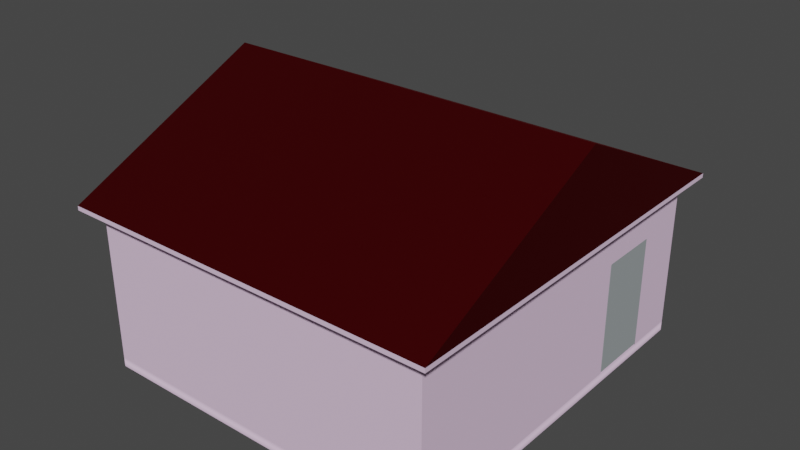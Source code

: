 # Source: house.blend  (saved by Blender 2.82.7; exported with 4.5.12 LTS)
import bpy
from mathutils import Matrix  # noqa: F401  (used for matrix-valued properties, if any)

bpy.ops.wm.read_factory_settings(use_empty=True)
scene = bpy.context.scene
scene.name = 'Scene'

# ---- collections
col_collection = bpy.data.collections.new('Collection'); scene.collection.children.link(col_collection)

# ---- materials (node trees are filled in below, after node groups)
mat_wall = bpy.data.materials.new('Wall')
mat_wall.alpha_threshold = 0.0
mat_wall.use_transparent_shadow = False
mat_wall.line_color = (0.0, 0.0, 0.0, 1.0)
mat_toit = bpy.data.materials.new('Toit')
mat_toit.use_transparent_shadow = False
mat_door = bpy.data.materials.new('Door')
mat_door.use_transparent_shadow = False

# ---- material node trees
mat_wall.use_nodes = True; mat_wall.node_tree.nodes.clear()
_N = mat_wall.node_tree.nodes; _L = mat_wall.node_tree.links
n0 = _N.new('ShaderNodeOutputMaterial'); n0.name = 'Material Output'; n0.location = (300, 300)
n1 = _N.new('ShaderNodeBsdfPrincipled'); n1.name = 'Principled BSDF'; n1.location = (10, 300)
n1.distribution = 'GGX'
n1.subsurface_method = 'BURLEY'
n1.inputs[0].default_value = (0.8, 0.5909, 0.7924, 1.0)
n1.inputs[2].default_value = 0.1917
n1.inputs[3].default_value = 1.45
n1.inputs[13].default_value = 0.0
n1.inputs[27].default_value = (0.0, 0.0, 0.0, 1.0)
n1.inputs[28].default_value = 1.0
_L.new(n1.outputs[0], n0.inputs[0])
n0.is_active_output = True
mat_toit.use_nodes = True; mat_toit.node_tree.nodes.clear()
_N = mat_toit.node_tree.nodes; _L = mat_toit.node_tree.links
n0 = _N.new('ShaderNodeOutputMaterial'); n0.name = 'Material Output'; n0.location = (396, 240)
n1 = _N.new('ShaderNodeBsdfPrincipled'); n1.name = 'Principled BSDF'; n1.location = (116, 296)
n1.distribution = 'GGX'
n1.subsurface_method = 'BURLEY'
n1.inputs[0].default_value = (0.1107, 0.002942, 0.004477, 1.0)
n1.inputs[1].default_value = 1.0
n1.inputs[2].default_value = 0.7
n1.inputs[3].default_value = 1.45
n1.inputs[13].default_value = 1.0
n1.inputs[27].default_value = (0.0, 0.0, 0.0, 1.0)
n1.inputs[28].default_value = 1.0
_L.new(n1.outputs[0], n0.inputs[0])
n0.is_active_output = True
mat_door.use_nodes = True; mat_door.node_tree.nodes.clear()
_N = mat_door.node_tree.nodes; _L = mat_door.node_tree.links
n0 = _N.new('ShaderNodeOutputMaterial'); n0.name = 'Material Output'; n0.location = (300, 300)
n1 = _N.new('ShaderNodeBsdfPrincipled'); n1.name = 'Principled BSDF'; n1.location = (10, 300)
n1.distribution = 'GGX'
n1.subsurface_method = 'BURLEY'
n1.inputs[0].default_value = (0.3242, 0.3569, 0.3672, 1.0)
n1.inputs[2].default_value = 0.4167
n1.inputs[3].default_value = 1.45
n1.inputs[13].default_value = 0.0
n1.inputs[27].default_value = (0.0, 0.0, 0.0, 1.0)
n1.inputs[28].default_value = 1.0
_L.new(n1.outputs[0], n0.inputs[0])
n0.is_active_output = True

# ---- world
world_world = bpy.data.worlds.new('World'); scene.world = world_world
world_world.use_nodes = True; world_world.node_tree.nodes.clear()
_N = world_world.node_tree.nodes; _L = world_world.node_tree.links
n0 = _N.new('ShaderNodeOutputWorld'); n0.name = 'World Output'; n0.location = (300, 300)
n1 = _N.new('ShaderNodeBackground'); n1.name = 'Background'; n1.location = (10, 300)
n1.inputs[0].default_value = (0.05088, 0.05088, 0.05088, 1.0)
_L.new(n1.outputs[0], n0.inputs[0])
n0.is_active_output = True
world_world.color = (0.05088, 0.05088, 0.05088)
world_world.use_sun_shadow = False
world_world.sun_shadow_jitter_overblur = 0.0

# ---- meshes
me_cube = bpy.data.meshes.new('Cube')
me_cube.from_pydata([(4.341, 5.228, 3.002), (4.341, 5.228, -1.0), (4.341, -4.711, 3.002), (4.341, -4.711, -1.0), (-5.003, 5.228, 3.002), (-5.003, 5.228, -1.0), (-5.003, -4.711, 3.002), (-5.003, -4.711, -1.0), (4.735, -5.13, 3.056), (-5.397, -5.13, 3.056), (4.735, 5.647, 3.056), (-5.397, 5.647, 3.056), (4.735, -5.13, 3.056), (-5.397, -5.13, 3.056), (4.735, 5.647, 3.056), (-5.397, 5.647, 3.056), (4.735, -5.13, 3.17), (-5.397, -5.13, 3.17), (4.735, 5.647, 3.17), (-5.397, 5.647, 3.17), (4.735, 0.2585, 3.056), (-5.397, 0.2585, 3.056), (4.735, 0.2585, 3.056), (-5.397, 0.2585, 3.056), (4.735, 0.2585, 3.17), (-5.397, 0.2585, 3.17), (4.735, -5.13, 3.17), (-5.397, -5.13, 3.17), (4.735, 0.2585, 3.17), (-5.397, 0.2585, 3.17), (-5.397, 5.647, 3.17), (4.735, 5.647, 3.17), (4.735, -5.13, 3.17), (-5.397, -5.13, 3.17), (4.735, 0.2585, 5.701), (-5.397, 0.2585, 5.701), (-5.397, 5.647, 3.17), (4.735, 5.647, 3.17), (4.341, 2.163, -1.0), (4.341, 3.808, -1.0), (4.341, 2.167, 1.966), (4.341, 3.808, 1.966), (3.341, 5.228, 3.002), (3.341, 5.228, -1.0), (3.341, -4.711, 3.002), (3.341, -4.711, -1.0), (3.341, 3.808, -1.0), (3.341, 2.163, -1.0), (3.341, 2.167, 1.966), (3.341, 3.808, 1.966), (3.341, 5.228, 3.002), (3.341, -4.711, 3.002), (3.341, 2.167, 1.966), (3.341, 3.808, 1.966), (4.341, 5.228, 3.002), (4.341, 5.228, -1.0), (4.341, -4.711, 3.002), (4.341, -4.711, -1.0), (4.341, 3.808, -1.0), (4.341, 2.163, -1.0), (4.341, 2.167, 1.966), (4.341, 3.808, 1.966), (4.341, 4.228, -1.0), (-5.003, 4.228, -1.0), (4.341, 4.228, 3.002), (-5.003, 4.228, 3.002), (4.341, 4.228, -1.0), (-5.003, 4.228, -1.0), (4.341, 4.228, 3.002), (-5.003, 4.228, 3.002), (-5.003, 5.228, 3.002), (4.341, 5.228, 3.002), (4.341, 5.228, -1.0), (-5.003, 5.228, -1.0), (-4.003, -4.711, -1.0), (-4.003, -4.711, 3.002), (-4.003, 5.228, 3.002), (-4.003, 5.228, -1.0), (-4.003, -4.711, -1.0), (-4.003, -4.711, 3.002), (-4.003, 5.228, 3.002), (-4.003, 5.228, -1.0), (-5.003, -4.711, -1.0), (-5.003, -4.711, 3.002), (-5.003, 5.228, 3.002), (-5.003, 5.228, -1.0), (-5.003, -3.711, -1.0), (-5.003, -3.711, 3.002), (4.341, -3.711, 3.002), (4.341, -3.711, -1.0), (-5.003, -3.711, -1.0), (-5.003, -3.711, 3.002), (4.341, -3.711, 3.002), (4.341, -3.711, -1.0), (-5.003, -4.711, -1.0), (-5.003, -4.711, 3.002), (4.341, -4.711, 3.002), (4.341, -4.711, -1.0), (4.341, 5.228, -1.26), (-5.003, 5.228, -1.26), (-5.003, -4.711, -1.26), (4.341, -4.711, -1.26), (4.341, 3.808, -1.26), (4.341, 2.163, -1.26)], [], [(6, 87, 88, 2), (5, 7, 3, 38, 39, 1), (17, 35, 19, 36, 25, 33), (4, 6, 13, 21, 15, 14, 0), (2, 0, 14, 20, 12, 13, 6), (11, 23, 9, 27, 29, 30), (8, 22, 10, 31, 28, 26), (8, 12, 13, 9), (22, 20, 12, 8), (23, 21, 15, 11), (11, 15, 14, 10), (34, 35, 17, 16), (9, 8, 26, 27), (10, 11, 30, 31), (18, 19, 35, 34), (9, 13, 21, 23), (10, 14, 20, 22), (32, 26, 27, 33), (24, 28, 26, 32), (25, 29, 30, 36), (36, 30, 31, 37), (37, 31, 28, 24), (33, 27, 29, 25), (16, 32, 33, 17), (18, 34, 16, 32, 24, 37), (19, 36, 37, 18), (4, 76, 75, 6), (39, 41, 49, 46), (43, 46, 49, 48, 47, 45, 44, 42), (68, 69, 70, 71), (40, 38, 47, 48), (0, 2, 6, 4), (2, 44, 42, 0), (63, 65, 64, 62), (55, 54, 56, 57, 59, 60, 61, 58), (0, 64, 65, 4), (67, 66, 68, 69), (73, 70, 71, 72), (51, 50, 54, 56), (53, 61, 60, 52), (74, 75, 76, 77), (78, 81, 80, 79), (82, 83, 84, 85), (80, 79, 83, 84), (89, 88, 87, 86), (93, 90, 91, 92), (97, 96, 95, 94), (91, 92, 96, 95), (99, 98, 102, 103, 101, 100), (5, 1, 98, 99), (39, 38, 103, 102), (7, 5, 99, 100), (38, 3, 101, 103), (1, 39, 102, 98), (3, 7, 100, 101)])
me_cube.polygons.foreach_set('use_smooth', [0, 0, 0, 0, 0, 0, 0, 0, 0, 0, 0, 0, 0, 0, 0, 0, 0, 0, 0, 0, 0, 0, 0, 0, 0, 0, 0, 1, 0, 0, 0, 0, 0, 0, 0, 0, 0, 0, 0, 0, 0, 0, 0, 0, 0, 0, 0, 0, 0, 0, 0, 0, 0, 0, 0])
me_cube.polygons.foreach_set('material_index', [0, 0, 1, 0, 0, 0, 0, 0, 0, 0, 0, 1, 0, 0, 1, 0, 0, 0, 0, 0, 0, 0, 0, 0, 1, 0, 0, 0, 0, 0, 0, 0, 0, 0, 0, 0, 0, 0, 0, 0, 0, 0, 0, 0, 0, 0, 0, 0, 0, 0, 0, 0, 0, 0, 0])
_uv = me_cube.uv_layers.new(name='UVMap')
_uv.uv.foreach_set('vector', [0.625, 1.0, 0.625, 1.0, 0.625, 0.75, 0.625, 0.75, 0.125, 0.5, 0.125, 0.75, 0.375, 0.75, 0.375, 0.5771, 0.375, 0.5357, 0.375, 0.5, 0.875, 0.75, 0.875, 0.625, 0.875, 0.5, 0.875, 0.5, 0.875, 0.625, 0.875, 0.75, 0.625, 0.25, 0.625, 0.0, 0.625, 0.0, 0.625, 0.125, 0.625, 0.25, 0.625, 0.5, 0.625, 0.5, 0.625, 0.75, 0.625, 0.5, 0.625, 0.5, 0.625, 0.625, 0.625, 0.75, 0.625, 1.0, 0.625, 1.0, 0.875, 0.5, 0.875, 0.625, 0.875, 0.75, 0.875, 0.75, 0.875, 0.625, 0.875, 0.5, 0.625, 0.75, 0.625, 0.625, 0.625, 0.5, 0.625, 0.5, 0.625, 0.625, 0.625, 0.75, 0.625, 0.75, 0.625, 0.75, 0.875, 0.75, 0.875, 0.75, 0.625, 0.625, 0.625, 0.625, 0.625, 0.75, 0.625, 0.75, 0.875, 0.625, 0.875, 0.625, 0.875, 0.5, 0.875, 0.5, 0.875, 0.5, 0.875, 0.5, 0.625, 0.5, 0.625, 0.5, 0.625, 0.625, 0.875, 0.625, 0.875, 0.75, 0.625, 0.75, 0.875, 0.75, 0.625, 0.75, 0.625, 0.75, 0.875, 0.75, 0.625, 0.5, 0.875, 0.5, 0.875, 0.5, 0.625, 0.5, 0.625, 0.5, 0.875, 0.5, 0.875, 0.625, 0.625, 0.625, 0.875, 0.75, 0.875, 0.75, 0.875, 0.625, 0.875, 0.625, 0.625, 0.5, 0.625, 0.5, 0.625, 0.625, 0.625, 0.625, 0.625, 0.75, 0.625, 0.75, 0.875, 0.75, 0.875, 0.75, 0.625, 0.625, 0.625, 0.625, 0.625, 0.75, 0.625, 0.75, 0.875, 0.625, 0.875, 0.625, 0.875, 0.5, 0.875, 0.5, 0.875, 0.5, 0.875, 0.5, 0.625, 0.5, 0.625, 0.5, 0.625, 0.5, 0.625, 0.5, 0.625, 0.625, 0.625, 0.625, 0.875, 0.75, 0.875, 0.75, 0.875, 0.625, 0.875, 0.625, 0.625, 0.75, 0.625, 0.75, 0.875, 0.75, 0.875, 0.75, 0.625, 0.5, 0.625, 0.625, 0.625, 0.75, 0.625, 0.75, 0.625, 0.625, 0.625, 0.5, 0.875, 0.5, 0.875, 0.5, 0.625, 0.5, 0.625, 0.5, 0.625, 0.25, 0.625, 0.25, 0.625, 0.0, 0.625, 0.0, 0.0, 0.0, 0.0, 0.0, 0.0, 0.0, 0.0, 0.0, 0.375, 0.5, 0.375, 0.5357, 0.5603, 0.5357, 0.5603, 0.577, 0.375, 0.5771, 0.375, 0.75, 0.625, 0.75, 0.625, 0.5, 0.625, 0.5, 0.625, 0.25, 0.625, 0.25, 0.625, 0.5, 0.0, 0.0, 0.0, 0.0, 0.0, 0.0, 0.0, 0.0, 0.0, 0.0, 0.0, 0.0, 0.0, 0.0, 0.0, 0.0, 0.625, 0.75, 0.625, 0.75, 0.625, 0.5, 0.625, 0.5, 0.375, 0.25, 0.625, 0.25, 0.625, 0.5, 0.375, 0.5, 0.375, 0.5, 0.625, 0.5, 0.625, 0.75, 0.375, 0.75, 0.375, 0.5771, 0.5603, 0.577, 0.5603, 0.5357, 0.375, 0.5357, 0.625, 0.5, 0.625, 0.5, 0.625, 0.25, 0.625, 0.25, 0.375, 0.25, 0.375, 0.5, 0.625, 0.5, 0.625, 0.25, 0.375, 0.25, 0.625, 0.25, 0.625, 0.5, 0.375, 0.5, 0.625, 0.75, 0.625, 0.5, 0.625, 0.5, 0.625, 0.75, 0.5603, 0.5357, 0.5603, 0.5357, 0.5603, 0.577, 0.5603, 0.577, 0.375, 0.0, 0.625, 0.0, 0.625, 0.25, 0.375, 0.25, 0.375, 0.0, 0.375, 0.25, 0.625, 0.25, 0.625, 0.0, 0.375, 0.0, 0.625, 0.0, 0.625, 0.25, 0.375, 0.25, 0.625, 0.25, 0.625, 0.0, 0.625, 0.0, 0.625, 0.25, 0.375, 0.75, 0.625, 0.75, 0.625, 1.0, 0.375, 1.0, 0.375, 0.75, 0.375, 1.0, 0.625, 1.0, 0.625, 0.75, 0.375, 0.75, 0.625, 0.75, 0.625, 1.0, 0.375, 1.0, 0.625, 1.0, 0.625, 0.75, 0.625, 0.75, 0.625, 1.0, 0.125, 0.5, 0.375, 0.5, 0.375, 0.5357, 0.375, 0.5771, 0.375, 0.75, 0.125, 0.75, 0.125, 0.5, 0.375, 0.5, 0.375, 0.5, 0.125, 0.5, 0.375, 0.5357, 0.375, 0.5771, 0.375, 0.5771, 0.375, 0.5357, 0.125, 0.75, 0.125, 0.5, 0.125, 0.5, 0.125, 0.75, 0.375, 0.5771, 0.375, 0.75, 0.375, 0.75, 0.375, 0.5771, 0.375, 0.5, 0.375, 0.5357, 0.375, 0.5357, 0.375, 0.5, 0.375, 0.75, 0.125, 0.75, 0.125, 0.75, 0.375, 0.75])
me_cube.materials.append(mat_wall)
me_cube.materials.append(mat_toit)
me_cube.materials.append(mat_door)
me_cube.use_remesh_preserve_volume = False
me_cube.use_remesh_preserve_attributes = False
me_cube.use_mirror_vertex_groups = False
me_cube.update()
me_cube.normals_split_custom_set([tuple(v) for v in zip(*[iter([4.777e-05, -2.088e-12, 1.0, 0.0, 0.0, -1.0, 0.0, 0.0, -1.0, 2.088e-12, 4.777e-05, 1.0, 5.135e-09, 0.0, 1.0, 5.135e-09, 0.0, 1.0, 5.135e-09, 0.0, 1.0, 5.135e-09, 0.0, 1.0, 5.135e-09, 0.0, 1.0, 5.135e-09, 0.0, 1.0, -1.0, 0.0, 0.0, -1.0, 0.0, 0.0, -1.0, 0.0, 0.0, -1.0, 0.0, 0.0, -1.0, 0.0, 0.0, -1.0, 0.0, 0.0, -0.1366, 0.1369, -0.9811, -0.1622, 0.06433, -0.9847, -0.06786, 0.06379, -0.9957, -0.06786, 0.06379, -0.9957, -0.06786, 0.06379, -0.9957, -0.06786, 0.06379, -0.9957, -0.06838, 0.1579, -0.9851, 0.1366, -0.1369, -0.9811, 0.1622, -0.06433, -0.9847, 0.06786, -0.06379, -0.9957, 0.06786, -0.06379, -0.9957, 0.06786, -0.06379, -0.9957, 0.06786, -0.06379, -0.9957, 0.06838, -0.1579, -0.9851, -1.0, 0.0, 0.0, -1.0, 0.0, 0.0, -1.0, 0.0, 0.0, -1.0, 0.0, 0.0, -1.0, 0.0, 0.0, -1.0, 0.0, 0.0, 1.0, 0.0, 0.0, 1.0, 0.0, 0.0, 1.0, 0.0, 0.0, 1.0, 0.0, 0.0, 1.0, 0.0, 0.0, 1.0, 0.0, 0.0, 0.0, 0.0, 1.0, 0.0, 0.0, 1.0, 0.0, 0.0, 1.0, 0.0, 0.0, 1.0, 0.0, 0.0, 1.0, 0.0, 0.0, 1.0, 0.0, 0.0, 1.0, 0.0, 0.0, 1.0, 0.0, 0.0, 1.0, 0.0, 0.0, 1.0, 0.0, 0.0, 1.0, 0.0, 0.0, 1.0, 0.0, 0.0, 1.0, 0.0, 0.0, 1.0, 0.0, 0.0, 1.0, 0.0, 0.0, 1.0, 3.162e-08, -0.4252, 0.9051, 3.162e-08, -0.4252, 0.9051, 3.162e-08, -0.4252, 0.9051, 3.162e-08, -0.4252, 0.9051, 0.0, -1.0, 0.0, 0.0, -1.0, 0.0, 0.0, -1.0, 0.0, 0.0, -1.0, 0.0, 0.0, 1.0, 0.0, 0.0, 1.0, 0.0, 0.0, 1.0, 0.0, 0.0, 1.0, 0.0, -1.817e-08, 0.4252, 0.9051, -1.817e-08, 0.4252, 0.9051, -1.817e-08, 0.4252, 0.9051, -1.817e-08, 0.4252, 0.9051, 0.0, 0.0, 1.0, 0.0, 0.0, 1.0, 0.0, 0.0, 1.0, 0.0, 0.0, 1.0, 0.0, 0.0, 1.0, 0.0, 0.0, 1.0, 0.0, 0.0, 1.0, 0.0, 0.0, 1.0, 0.0, 0.0, 1.0, 0.0, 0.0, 1.0, 0.0, 0.0, 1.0, 0.0, 0.0, 1.0, 0.0, 0.0, 1.0, 0.0, 0.0, 1.0, 0.0, 0.0, 1.0, 0.0, 0.0, 1.0, 0.0, 0.0, 1.0, 0.0, 0.0, 1.0, 0.0, 0.0, 1.0, 0.0, 0.0, 1.0, 0.0, 0.0, 1.0, 0.0, 0.0, 1.0, 0.0, 0.0, 1.0, 0.0, 0.0, 1.0, 0.0, 0.0, 1.0, 0.0, 0.0, 1.0, 0.0, 0.0, 1.0, 0.0, 0.0, 1.0, 0.0, 0.0, 1.0, 0.0, 0.0, 1.0, 0.0, 0.0, 1.0, 0.0, 0.0, 1.0, 0.0, 0.0, 1.0, 0.0, 0.0, 1.0, 0.0, 0.0, 1.0, 0.0, 0.0, 1.0, 1.0, 0.0, 0.0, 1.0, 0.0, 0.0, 1.0, 0.0, 0.0, 1.0, 0.0, 0.0, 1.0, 0.0, 0.0, 1.0, 0.0, 0.0, 0.0, 0.0, 1.0, 0.0, 0.0, 1.0, 0.0, 0.0, 1.0, 0.0, 0.0, 1.0, -2.088e-12, -4.777e-05, 1.0, 0.0, 0.0, -1.0, 0.0, 0.0, -1.0, 4.777e-05, -2.088e-12, 1.0, -1.0, 4.371e-08, -4.371e-08, 0.0, -1.0, 0.0, 0.0, -1.0, 0.0, 0.0, -1.0, 0.0, -1.0, 0.0, 0.0, -1.0, 0.0, 0.0, -1.0, 0.0, 0.0, -1.0, 0.0, 0.0, -1.0, 0.0, 0.0, -1.0, 0.0, 0.0, -1.0, 0.0, 0.0, -1.0, 0.0, 0.0, 4.371e-08, 1.0, 4.371e-08, 0.0, 1.0, 4.371e-08, 0.0, 0.0, -1.0, 0.0, 0.0, -1.0, 0.0, 1.0, -0.001501, -1.0, 0.001486, -2.231e-06, 0.0, 1.0, -0.001501, 0.0, 1.0, -0.001501, 0.0, 0.0, -1.0, 0.0, 0.0, -1.0, 0.0, 0.0, -1.0, 0.0, 0.0, -1.0, 2.088e-12, 4.777e-05, 1.0, 0.0, 0.0, -1.0, 0.0, 0.0, -1.0, -4.777e-05, 2.088e-12, 1.0, 0.0, 1.0, 0.0, 0.0, 1.0, 0.0, 0.0, 1.0, 0.0, 0.0, 1.0, 0.0, 1.0, 0.0, 0.0, 1.0, 0.0, 0.0, 1.0, 0.0, 0.0, 1.0, 0.0, 0.0, 1.0, 0.0, 0.0, 1.0, 0.0, 0.0, 1.0, 0.0, 0.0, 1.0, 0.0, 0.0, -4.777e-05, 2.088e-12, 1.0, 0.0, 0.0, -1.0, 0.0, 0.0, -1.0, -2.088e-12, -4.777e-05, 1.0, 0.0, -1.0, 0.0, 0.0, -1.0, 0.0, 0.0, -1.0, 0.0, 0.0, -1.0, 0.0, 0.0, 1.0, 0.0, 0.0, 1.0, 0.0, 0.0, 1.0, 0.0, 0.0, 1.0, 0.0, 1.0, -4.371e-08, 4.371e-08, 1.0, 0.0, 4.371e-08, 0.0, 0.0, -1.0, 0.0, 0.0, -1.0, -4.371e-08, -1.0, 4.371e-08, 0.0, 0.0, -1.0, 0.0, 0.0, -1.0, 0.0, 1.0, 4.371e-08, -1.0, 0.0, 0.0, -1.0, 0.0, 0.0, -1.0, 0.0, 0.0, -1.0, 0.0, 0.0, 1.0, 0.0, 0.0, 1.0, 0.0, 0.0, 1.0, 0.0, 0.0, 1.0, 0.0, 0.0, -1.0, 0.0, 0.0, -1.0, 0.0, 0.0, -1.0, 0.0, 0.0, -1.0, 0.0, 0.0, -1.0, 4.371e-08, 4.371e-08, -1.0, 0.0, 4.371e-08, 0.0, 0.0, -1.0, 0.0, 0.0, -1.0, 0.0, -1.0, 0.0, 0.0, -1.0, 0.0, 0.0, -1.0, 0.0, 0.0, -1.0, 0.0, 0.0, 1.0, 0.0, 0.0, 1.0, 0.0, 0.0, 1.0, 0.0, 0.0, 1.0, 0.0, 0.0, -1.0, 0.0, 0.0, -1.0, 0.0, 0.0, -1.0, 0.0, 0.0, -1.0, 0.0, -4.371e-08, -1.0, 4.371e-08, 0.0, -1.0, 4.371e-08, 0.0, 0.0, -1.0, 0.0, 0.0, -1.0, -1.027e-08, 0.0, -1.0, -1.027e-08, 0.0, -1.0, -1.027e-08, 0.0, -1.0, -1.027e-08, 0.0, -1.0, -1.027e-08, 0.0, -1.0, -1.027e-08, 0.0, -1.0, 4.8e-05, -4.371e-08, 1.0, -4.777e-05, -4.371e-08, 1.0, 0.0, 1.0, 0.0, 0.0, 1.0, 0.0, -4.371e-08, -4.8e-05, 1.0, -4.371e-08, 4.777e-05, 1.0, 1.0, 0.0, 0.0, 1.0, 0.0, 0.0, 4.371e-08, 4.8e-05, 1.0, 4.371e-08, -4.777e-05, 1.0, -1.0, 0.0, 0.0, -1.0, 0.0, 0.0, -4.371e-08, -4.8e-05, 1.0, -4.371e-08, 4.777e-05, 1.0, 1.0, 0.0, 0.0, 1.0, 0.0, 0.0, -4.371e-08, -4.8e-05, 1.0, -4.371e-08, 4.777e-05, 1.0, 1.0, 0.0, 0.0, 1.0, 0.0, 0.0, -4.8e-05, 4.371e-08, 1.0, 4.777e-05, 4.371e-08, 1.0, 0.0, -1.0, 0.0, 0.0, -1.0, 0.0])] * 3)])
me_cube_001 = bpy.data.meshes.new('Cube.001')
me_cube_001.from_pydata([(-0.04891, -1.192e-06, -1.479), (-0.04891, -1.192e-06, 1.476), (-0.04891, 1.633, -1.479), (-0.04891, 1.633, 1.476), (0.06497, -1.192e-06, -1.479), (0.06497, -1.192e-06, 1.476), (0.06497, 1.633, -1.479), (0.06497, 1.633, 1.476)], [], [(0, 1, 3, 2), (2, 3, 7, 6), (6, 7, 5, 4), (4, 5, 1, 0), (2, 6, 4, 0), (7, 3, 1, 5)])
_uv = me_cube_001.uv_layers.new(name='UVMap')
_uv.uv.foreach_set('vector', [0.375, 0.0, 0.625, 0.0, 0.625, 0.25, 0.375, 0.25, 0.375, 0.25, 0.625, 0.25, 0.625, 0.5, 0.375, 0.5, 0.375, 0.5, 0.625, 0.5, 0.625, 0.75, 0.375, 0.75, 0.375, 0.75, 0.625, 0.75, 0.625, 1.0, 0.375, 1.0, 0.125, 0.5, 0.375, 0.5, 0.375, 0.75, 0.125, 0.75, 0.625, 0.5, 0.875, 0.5, 0.875, 0.75, 0.625, 0.75])
me_cube_001.materials.append(mat_door)
me_cube_001.use_remesh_fix_poles = True
me_cube_001.use_remesh_preserve_attributes = False
me_cube_001.use_mirror_vertex_groups = False
me_cube_001.update()

# ---- objects
ob_toit = bpy.data.objects.new('Toit', me_cube)
ob_door = bpy.data.objects.new('Door', me_cube_001)

# ---- transforms, parenting, visibility, modifiers, constraints
ob_toit.location = (0.0, 0.0, 0.0)
ob_toit.lock_rotations_4d = False
ob_toit.empty_display_type = 'ARROWS'
ob_toit.lineart.crease_threshold = 0.0
ob_door.location = (4.277, 2.183, 0.5097)
ob_door.lineart.crease_threshold = 0.0

# ---- collection membership
col_collection.objects.link(ob_toit)
col_collection.objects.link(ob_door)

# ---- scene / render settings (as saved in the file)
scene.frame_start = 1; scene.frame_end = 250; scene.frame_set(0)
scene.render.engine = 'BLENDER_EEVEE_NEXT'
scene.cycles.use_denoising = False
scene.cycles.samples = 128
scene.cycles.sampling_pattern = 'TABULATED_SOBOL'
scene.cycles.use_adaptive_sampling = False
scene.cycles.use_light_tree = False
scene.view_settings.view_transform = 'Filmic'
bpy.context.view_layer.update()

# ---- added for rendering (the .blend has no active camera and no usable light): camera, sun
cam_auto = bpy.data.cameras.new('AutoCamera')
cam_auto.lens = 50.0
cam_auto.sensor_width = 36.0
cam_auto.clip_end = 1000.0
ob_auto_camera = bpy.data.objects.new('AutoCamera', cam_auto)
scene.collection.objects.link(ob_auto_camera)
ob_auto_camera.location = (14.7948, -17.8925, 14.3211)
ob_auto_camera.rotation_euler = (1.09748, -7.21219e-08, 0.694738)
scene.camera = ob_auto_camera
light_auto_sun = bpy.data.lights.new('AutoSun', 'SUN')
light_auto_sun.energy = 3.0
light_auto_sun.angle = 0.0523599
ob_auto_sun = bpy.data.objects.new('AutoSun', light_auto_sun)
scene.collection.objects.link(ob_auto_sun)
ob_auto_sun.rotation_euler = (0.872665, 0.174533, 0.523599)
bpy.context.view_layer.update()
